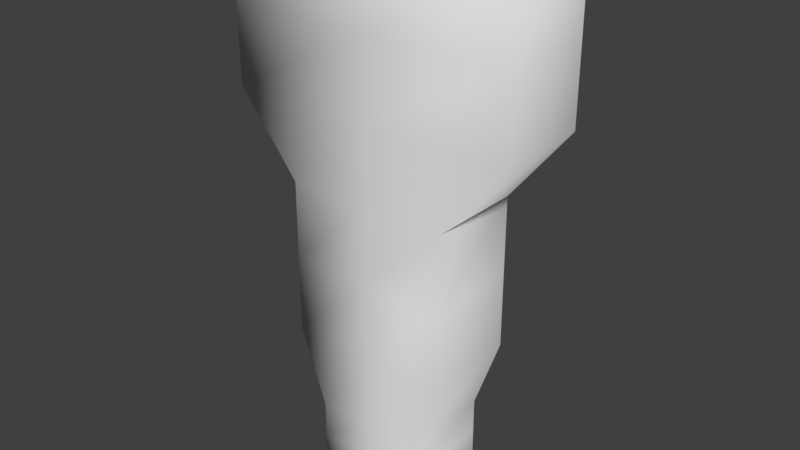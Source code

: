# Source: Stack.blend  (saved by Blender 2.79.0; exported with 4.5.12 LTS)
import bpy
from mathutils import Matrix  # noqa: F401  (used for matrix-valued properties, if any)

bpy.ops.wm.read_factory_settings(use_empty=True)
scene = bpy.context.scene
scene.name = 'Scene'

# ---- collections
col_collection_1 = bpy.data.collections.new('Collection 1'); scene.collection.children.link(col_collection_1)

# ---- world
world_world = bpy.data.worlds.new('World'); scene.world = world_world
world_world.color = (0.05088, 0.05088, 0.05088)
world_world.use_sun_shadow = False
world_world.sun_shadow_jitter_overblur = 0.0
world_world.cycles.sampling_method = 'MANUAL'

# ---- meshes
me_plane_001 = bpy.data.meshes.new('Plane.001')
me_plane_001.from_pydata([(6.913e-09, 0.1557, 0.3344), (6.913e-09, 0.1557, -0.04778), (6.913e-09, 0.1557, 0.1433), (6.913e-09, 0.1557, -0.2389), (0.5138, 0.1557, 0.3344), (6.913e-09, 0.1557, 0.2389), (6.913e-09, 0.1557, -0.1433), (0.2918, 0.1557, -0.04778), (-0.5138, 0.1557, 0.3344), (6.913e-09, 0.1557, 0.04778), (4.076e-09, 0.09262, -0.3284), (-0.2918, 0.1557, -0.04778), (0.1945, 0.1557, -0.2389), (-0.1945, 0.1557, -0.2389), (-0.5138, 0.1557, 0.1433), (0.5138, 0.1557, 0.1433), (0.2918, 0.1557, 0.04778), (0.5138, 0.1557, 0.2389), (-0.2918, 0.1557, 0.04778), (-0.1511, 0.09262, -0.3284), (0.1544, 0.09262, -0.3284), (0.2918, 0.1557, -0.1433), (-0.2918, 0.1557, -0.1433), (-0.5138, 0.1557, 0.2389), (0.5138, -0.1557, 0.3344), (-8.173e-09, -0.1557, 0.3344), (0.2918, -0.1557, -0.04778), (-4.899e-09, -0.09262, -0.3284), (0.1945, -0.1557, -0.2389), (0.5138, -0.1557, 0.1433), (-0.5138, -0.1557, 0.3344), (-0.2918, -0.1557, -0.04778), (-0.1945, -0.1557, -0.2389), (-0.5138, -0.1557, 0.1433), (0.2918, -0.1557, 0.04778), (0.5138, -0.1557, 0.2389), (-0.2918, -0.1557, 0.04778), (-0.1511, -0.09262, -0.3284), (0.1544, -0.09262, -0.3284), (0.2918, -0.1557, -0.1433), (-0.2918, -0.1557, -0.1433), (-0.5138, -0.1557, 0.2389), (6.913e-09, 0.1557, -0.2831), (-0.1945, 0.1557, -0.2831), (0.1945, 0.1557, -0.2831), (-0.1945, -0.1557, -0.2831), (0.1945, -0.1557, -0.2831), (6.913e-09, 0.1557, -0.3284), (-0.1945, 0.1557, -0.3284), (0.1945, 0.1557, -0.3284), (-8.173e-09, -0.1557, -0.3284), (-0.1945, -0.1557, -0.3284), (0.1945, -0.1557, -0.3284)], [], [(23, 8, 0, 5), (22, 11, 1, 6), (43, 13, 3, 42), (18, 14, 2, 9), (9, 2, 15, 16), (1, 9, 16, 7), (5, 0, 4, 17), (2, 5, 17, 15), (11, 18, 9, 1), (42, 3, 12, 44), (6, 1, 7, 21), (3, 6, 21, 12), (13, 22, 6, 3), (14, 23, 5, 2), (44, 12, 28, 46), (15, 17, 35, 29), (8, 23, 41, 30), (23, 14, 33, 41), (21, 7, 26, 39), (14, 18, 36, 33), (12, 21, 39, 28), (18, 11, 31, 36), (4, 0, 25, 24), (16, 15, 29, 34), (7, 16, 34, 26), (11, 22, 40, 31), (43, 48, 51, 45), (22, 13, 32, 40), (0, 8, 30, 25), (17, 4, 24, 35), (13, 43, 45, 32), (49, 44, 46, 52), (47, 42, 44, 49), (48, 43, 42, 47), (10, 19, 48, 47), (20, 10, 47, 49), (37, 27, 50, 51), (27, 38, 52, 50), (38, 20, 49, 52), (19, 37, 51, 48)])
me_plane_001.polygons.foreach_set('use_smooth', [True] * 40)
_uv = me_plane_001.uv_layers.new(name='Hut Group')
_uv.uv.foreach_set('vector', [0.4429, 0.6471, 0.4429, 0.675, 0.4952, 0.6749, 0.4952, 0.647, 0.4655, 0.5355, 0.4655, 0.5634, 0.4952, 0.5633, 0.4952, 0.5354, 0.4754, 0.4946, 0.4754, 0.5076, 0.4952, 0.5075, 0.4952, 0.4946, 0.4655, 0.5912, 0.4429, 0.6192, 0.4952, 0.6191, 0.4952, 0.5912, 0.4952, 0.5912, 0.4952, 0.6191, 0.5474, 0.619, 0.5249, 0.5911, 0.4952, 0.5633, 0.4952, 0.5912, 0.5249, 0.5911, 0.5249, 0.5632, 0.4952, 0.647, 0.4952, 0.6749, 0.5474, 0.6748, 0.5474, 0.6469, 0.4952, 0.6191, 0.4952, 0.647, 0.5474, 0.6469, 0.5474, 0.619, 0.4655, 0.5634, 0.4655, 0.5912, 0.4952, 0.5912, 0.4952, 0.5633, 0.4952, 0.4946, 0.4952, 0.5075, 0.515, 0.5075, 0.515, 0.4946, 0.4952, 0.5354, 0.4952, 0.5633, 0.5249, 0.5632, 0.5249, 0.5354, 0.4952, 0.5075, 0.4952, 0.5354, 0.5249, 0.5354, 0.515, 0.5075, 0.4754, 0.5076, 0.4655, 0.5355, 0.4952, 0.5354, 0.4952, 0.5075, 0.4429, 0.6192, 0.4429, 0.6471, 0.4952, 0.647, 0.4952, 0.6191, 0.515, 0.4946, 0.515, 0.5075, 0.5157, 0.5104, 0.5157, 0.4975, 0.5474, 0.619, 0.5474, 0.6469, 0.5482, 0.6498, 0.5482, 0.6219, 0.4429, 0.675, 0.4429, 0.6471, 0.4436, 0.65, 0.4436, 0.6779, 0.4429, 0.6471, 0.4429, 0.6192, 0.4436, 0.6221, 0.4436, 0.65, 0.5249, 0.5354, 0.5249, 0.5632, 0.5256, 0.5662, 0.5256, 0.5383, 0.4429, 0.6192, 0.4655, 0.5912, 0.4662, 0.5942, 0.4436, 0.6221, 0.515, 0.5075, 0.5249, 0.5354, 0.5256, 0.5383, 0.5157, 0.5104, 0.4655, 0.5912, 0.4655, 0.5634, 0.4662, 0.5663, 0.4662, 0.5942, 0.5474, 0.6748, 0.4952, 0.6749, 0.4959, 0.6778, 0.5482, 0.6777, 0.5249, 0.5911, 0.5474, 0.619, 0.5482, 0.6219, 0.5256, 0.5941, 0.5249, 0.5632, 0.5249, 0.5911, 0.5256, 0.5941, 0.5256, 0.5662, 0.4655, 0.5634, 0.4655, 0.5355, 0.4662, 0.5384, 0.4662, 0.5663, 0.4754, 0.4946, 0.4754, 0.4814, 0.4761, 0.4844, 0.4761, 0.4976, 0.4655, 0.5355, 0.4754, 0.5076, 0.4761, 0.5105, 0.4662, 0.5384, 0.4952, 0.6749, 0.4429, 0.675, 0.4436, 0.6779, 0.4959, 0.6778, 0.5474, 0.6469, 0.5474, 0.6748, 0.5482, 0.6777, 0.5482, 0.6498, 0.4754, 0.5076, 0.4754, 0.4946, 0.4761, 0.4976, 0.4761, 0.5105, 0.515, 0.4814, 0.515, 0.4946, 0.5157, 0.4975, 0.5157, 0.4843, 0.4952, 0.4814, 0.4952, 0.4946, 0.515, 0.4946, 0.515, 0.4814, 0.4754, 0.4814, 0.4754, 0.4946, 0.4952, 0.4946, 0.4952, 0.4814, 0.4953, 0.482, 0.4799, 0.482, 0.4754, 0.4814, 0.4952, 0.4814, 0.511, 0.482, 0.4953, 0.482, 0.4952, 0.4814, 0.515, 0.4814, 0.4804, 0.4838, 0.4958, 0.4838, 0.4959, 0.4844, 0.4761, 0.4844, 0.4958, 0.4838, 0.5115, 0.4837, 0.5157, 0.4843, 0.4959, 0.4844, 0.5115, 0.4837, 0.511, 0.482, 0.515, 0.4814, 0.5157, 0.4843, 0.4799, 0.482, 0.4804, 0.4838, 0.4761, 0.4844, 0.4754, 0.4814])
me_plane_001.use_remesh_preserve_volume = False
me_plane_001.use_remesh_preserve_attributes = False
me_plane_001.use_mirror_vertex_groups = False
me_plane_001.update()

# ---- objects
ob_stack = bpy.data.objects.new('Stack', me_plane_001)

# ---- transforms, parenting, visibility, modifiers, constraints
ob_stack.location = (0.0, 0.0, 0.0)
ob_stack.scale = (0.1241, -0.1376, 0.3573)
ob_stack.lineart.crease_threshold = 0.0

# ---- collection membership
col_collection_1.objects.link(ob_stack)

# ---- scene / render settings (as saved in the file)
scene.frame_start = 1; scene.frame_end = 250; scene.frame_set(1)
scene.render.engine = 'BLENDER_EEVEE_NEXT'
scene.render.resolution_percentage = 50
scene.render.dither_intensity = 0.0
scene.cycles.use_denoising = False
scene.cycles.samples = 128
scene.cycles.sampling_pattern = 'TABULATED_SOBOL'
scene.cycles.use_adaptive_sampling = False
scene.cycles.use_light_tree = False
scene.cycles.blur_glossy = 0.0
scene.cycles.sample_clamp_indirect = 0.0
scene.view_settings.view_transform = 'Standard'
bpy.context.view_layer.update()

# ---- added for rendering (the .blend has no active camera and no usable light): camera, sun
cam_auto = bpy.data.cameras.new('AutoCamera')
cam_auto.lens = 50.0
cam_auto.sensor_width = 36.0
cam_auto.clip_end = 1000.0
ob_auto_camera = bpy.data.objects.new('AutoCamera', cam_auto)
scene.collection.objects.link(ob_auto_camera)
ob_auto_camera.location = (0.252033, -0.302439, 0.202714)
ob_auto_camera.rotation_euler = (1.09748, -7.21219e-08, 0.694738)
scene.camera = ob_auto_camera
light_auto_sun = bpy.data.lights.new('AutoSun', 'SUN')
light_auto_sun.energy = 3.0
light_auto_sun.angle = 0.0523599
ob_auto_sun = bpy.data.objects.new('AutoSun', light_auto_sun)
scene.collection.objects.link(ob_auto_sun)
ob_auto_sun.rotation_euler = (0.872665, 0.174533, 0.523599)
bpy.context.view_layer.update()
